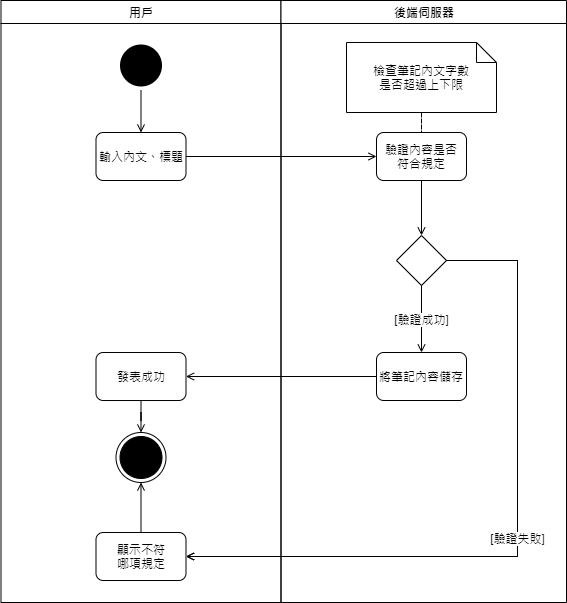

The diagram above was exported from draw.io. Its source (the exported page's mxGraphModel, read from the mxfile embedded in the PNG):
<mxGraphModel dx="898" dy="459" grid="1" gridSize="10" guides="1" tooltips="1" connect="1" arrows="1" fold="1" page="1" pageScale="1" pageWidth="1169" pageHeight="826" background="#ffffff" math="0" shadow="0">
  <root>
    <mxCell id="0" />
    <mxCell id="1" parent="0" />
    <mxCell id="2" value="用戶" style="swimlane;whiteSpace=wrap" parent="1" vertex="1">
      <mxGeometry x="164.5" y="128" width="280" height="602" as="geometry" />
    </mxCell>
    <mxCell id="qvXQlLlpPMNyL9rGRDpI-51" value="發表成功" style="rounded=1;whiteSpace=wrap;html=1;" parent="2" vertex="1">
      <mxGeometry x="95" y="352" width="90" height="48" as="geometry" />
    </mxCell>
    <mxCell id="qvXQlLlpPMNyL9rGRDpI-54" value="" style="ellipse;html=1;shape=endState;fillColor=#000000;" parent="2" vertex="1">
      <mxGeometry x="115" y="432" width="50" height="50" as="geometry" />
    </mxCell>
    <mxCell id="qvXQlLlpPMNyL9rGRDpI-53" style="edgeStyle=orthogonalEdgeStyle;rounded=0;orthogonalLoop=1;jettySize=auto;html=1;endArrow=open;endFill=0;" parent="2" source="qvXQlLlpPMNyL9rGRDpI-51" target="qvXQlLlpPMNyL9rGRDpI-54" edge="1">
      <mxGeometry relative="1" as="geometry">
        <mxPoint x="140" y="462" as="targetPoint" />
      </mxGeometry>
    </mxCell>
    <mxCell id="qvXQlLlpPMNyL9rGRDpI-57" style="edgeStyle=orthogonalEdgeStyle;rounded=0;orthogonalLoop=1;jettySize=auto;html=1;entryX=0.5;entryY=1;entryDx=0;entryDy=0;endArrow=open;endFill=0;" parent="2" source="qvXQlLlpPMNyL9rGRDpI-55" target="qvXQlLlpPMNyL9rGRDpI-54" edge="1">
      <mxGeometry relative="1" as="geometry" />
    </mxCell>
    <mxCell id="qvXQlLlpPMNyL9rGRDpI-55" value="顯示不符&lt;br&gt;哪項規定" style="rounded=1;whiteSpace=wrap;html=1;" parent="2" vertex="1">
      <mxGeometry x="95" y="532" width="90" height="48" as="geometry" />
    </mxCell>
    <mxCell id="3" value="後端伺服器" style="swimlane;whiteSpace=wrap" parent="1" vertex="1">
      <mxGeometry x="444.5" y="128" width="285.5" height="602" as="geometry" />
    </mxCell>
    <mxCell id="qvXQlLlpPMNyL9rGRDpI-48" style="edgeStyle=orthogonalEdgeStyle;rounded=0;orthogonalLoop=1;jettySize=auto;html=1;entryX=0.5;entryY=0;entryDx=0;entryDy=0;endArrow=open;endFill=0;" parent="3" source="qvXQlLlpPMNyL9rGRDpI-44" target="qvXQlLlpPMNyL9rGRDpI-46" edge="1">
      <mxGeometry relative="1" as="geometry" />
    </mxCell>
    <mxCell id="qvXQlLlpPMNyL9rGRDpI-44" value="驗證內容是否&lt;br&gt;符合規定" style="rounded=1;whiteSpace=wrap;html=1;" parent="3" vertex="1">
      <mxGeometry x="95.5" y="132" width="90" height="48" as="geometry" />
    </mxCell>
    <mxCell id="qvXQlLlpPMNyL9rGRDpI-46" value="" style="rhombus;whiteSpace=wrap;html=1;" parent="3" vertex="1">
      <mxGeometry x="115.5" y="235" width="50" height="50" as="geometry" />
    </mxCell>
    <mxCell id="qvXQlLlpPMNyL9rGRDpI-50" value="將筆記內容儲存" style="rounded=1;whiteSpace=wrap;html=1;" parent="3" vertex="1">
      <mxGeometry x="95.5" y="352" width="90" height="48" as="geometry" />
    </mxCell>
    <mxCell id="qvXQlLlpPMNyL9rGRDpI-49" value="[驗證成功]" style="edgeStyle=orthogonalEdgeStyle;rounded=0;orthogonalLoop=1;jettySize=auto;html=1;endArrow=open;endFill=0;" parent="3" source="qvXQlLlpPMNyL9rGRDpI-46" target="qvXQlLlpPMNyL9rGRDpI-50" edge="1">
      <mxGeometry relative="1" as="geometry">
        <mxPoint x="140.5" y="352" as="targetPoint" />
      </mxGeometry>
    </mxCell>
    <mxCell id="8LTfyKivCrYAHblbAPrL-3" value="[驗證失敗]" style="edgeStyle=orthogonalEdgeStyle;rounded=0;orthogonalLoop=1;jettySize=auto;html=1;entryX=1;entryY=0.5;entryDx=0;entryDy=0;endArrow=open;endFill=0;" parent="3" edge="1">
      <mxGeometry relative="1" as="geometry">
        <Array as="points">
          <mxPoint x="236.5" y="260" />
          <mxPoint x="236.5" y="556" />
        </Array>
        <mxPoint x="165.5" y="260" as="sourcePoint" />
        <mxPoint x="-95" y="556" as="targetPoint" />
      </mxGeometry>
    </mxCell>
    <mxCell id="2bGpTKiKQeTJ5mImrAF7-5" style="edgeStyle=orthogonalEdgeStyle;rounded=0;orthogonalLoop=1;jettySize=auto;html=1;endArrow=none;endFill=0;dashed=1;" parent="3" source="2bGpTKiKQeTJ5mImrAF7-4" target="qvXQlLlpPMNyL9rGRDpI-44" edge="1">
      <mxGeometry relative="1" as="geometry" />
    </mxCell>
    <mxCell id="2bGpTKiKQeTJ5mImrAF7-4" value="檢查筆記內文字數&lt;br&gt;是否超過上下限" style="shape=note;size=20;whiteSpace=wrap;html=1;" parent="3" vertex="1">
      <mxGeometry x="65.5" y="42" width="150" height="70" as="geometry" />
    </mxCell>
    <mxCell id="qvXQlLlpPMNyL9rGRDpI-43" style="edgeStyle=orthogonalEdgeStyle;rounded=0;orthogonalLoop=1;jettySize=auto;html=1;endArrow=open;endFill=0;" parent="1" source="qvXQlLlpPMNyL9rGRDpI-41" target="qvXQlLlpPMNyL9rGRDpI-42" edge="1">
      <mxGeometry relative="1" as="geometry" />
    </mxCell>
    <mxCell id="qvXQlLlpPMNyL9rGRDpI-41" value="" style="ellipse;shape=startState;fillColor=#000000;strokeColor=none;" parent="1" vertex="1">
      <mxGeometry x="279.5" y="168" width="50" height="50" as="geometry" />
    </mxCell>
    <mxCell id="qvXQlLlpPMNyL9rGRDpI-45" style="edgeStyle=orthogonalEdgeStyle;rounded=0;orthogonalLoop=1;jettySize=auto;html=1;endArrow=open;endFill=0;" parent="1" source="qvXQlLlpPMNyL9rGRDpI-42" target="qvXQlLlpPMNyL9rGRDpI-44" edge="1">
      <mxGeometry relative="1" as="geometry" />
    </mxCell>
    <mxCell id="qvXQlLlpPMNyL9rGRDpI-42" value="輸入內文、標題" style="rounded=1;whiteSpace=wrap;html=1;" parent="1" vertex="1">
      <mxGeometry x="259.5" y="260" width="90" height="48" as="geometry" />
    </mxCell>
    <mxCell id="qvXQlLlpPMNyL9rGRDpI-52" style="edgeStyle=orthogonalEdgeStyle;rounded=0;orthogonalLoop=1;jettySize=auto;html=1;endArrow=open;endFill=0;" parent="1" source="qvXQlLlpPMNyL9rGRDpI-50" target="qvXQlLlpPMNyL9rGRDpI-51" edge="1">
      <mxGeometry relative="1" as="geometry" />
    </mxCell>
    <mxCell id="qvXQlLlpPMNyL9rGRDpI-56" value="[驗證失敗]" style="edgeStyle=orthogonalEdgeStyle;rounded=0;orthogonalLoop=1;jettySize=auto;html=1;entryX=1;entryY=0.5;entryDx=0;entryDy=0;endArrow=open;endFill=0;" parent="1" source="qvXQlLlpPMNyL9rGRDpI-46" target="qvXQlLlpPMNyL9rGRDpI-55" edge="1">
      <mxGeometry relative="1" as="geometry">
        <Array as="points">
          <mxPoint x="681" y="388" />
          <mxPoint x="681" y="684" />
        </Array>
      </mxGeometry>
    </mxCell>
  </root>
</mxGraphModel>